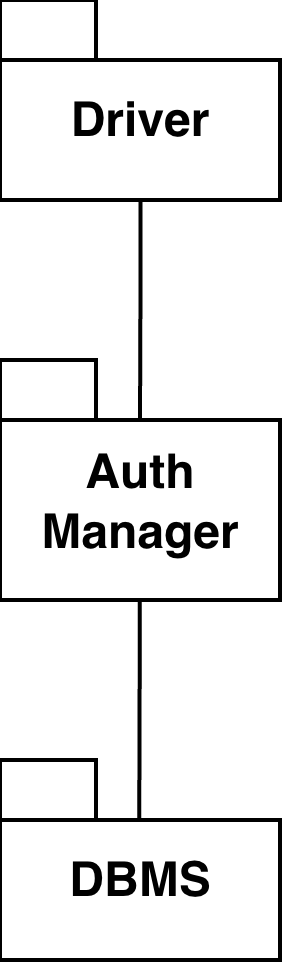

The diagram above was exported from draw.io. Its source (the exported page's mxGraphModel, read from the mxfile embedded in the PNG):
<mxGraphModel dx="594" dy="572" grid="1" gridSize="10" guides="1" tooltips="1" connect="1" arrows="1" fold="1" page="1" pageScale="1" pageWidth="827" pageHeight="1169" math="0" shadow="0">
  <root>
    <mxCell id="0" />
    <mxCell id="1" parent="0" />
    <mxCell id="J7tRZuXXc6xNQc6Cyggb-3" edge="1" parent="1" style="edgeStyle=orthogonalEdgeStyle;rounded=0;orthogonalLoop=1;jettySize=auto;html=1;endArrow=none;endFill=0;">
      <mxGeometry relative="1" as="geometry">
        <mxPoint x="175.12" y="450" as="sourcePoint" />
        <mxPoint x="175" y="505" as="targetPoint" />
      </mxGeometry>
    </mxCell>
    <mxCell id="J7tRZuXXc6xNQc6Cyggb-2" parent="1" style="shape=folder;fontStyle=1;spacingTop=10;tabWidth=24;tabHeight=15;tabPosition=left;html=1;whiteSpace=wrap;" value="Auth Manager" vertex="1">
      <mxGeometry height="60" width="70" x="140" y="490" as="geometry" />
    </mxCell>
    <mxCell id="J7tRZuXXc6xNQc6Cyggb-4" parent="1" style="shape=folder;fontStyle=1;spacingTop=10;tabWidth=24;tabHeight=15;tabPosition=left;html=1;whiteSpace=wrap;" value="Driver" vertex="1">
      <mxGeometry height="50" width="70" x="140" y="400" as="geometry" />
    </mxCell>
    <mxCell id="zBUImUxaPJZ83LZ1AvC4-2" parent="1" style="shape=folder;fontStyle=1;spacingTop=10;tabWidth=24;tabHeight=15;tabPosition=left;html=1;whiteSpace=wrap;" value="DBMS" vertex="1">
      <mxGeometry height="50" width="70" x="140" y="590" as="geometry" />
    </mxCell>
    <mxCell id="zBUImUxaPJZ83LZ1AvC4-5" edge="1" parent="1" style="edgeStyle=orthogonalEdgeStyle;rounded=0;orthogonalLoop=1;jettySize=auto;html=1;endArrow=none;endFill=0;">
      <mxGeometry relative="1" as="geometry">
        <mxPoint x="174.93" y="550" as="sourcePoint" />
        <mxPoint x="174.81" y="605" as="targetPoint" />
      </mxGeometry>
    </mxCell>
  </root>
</mxGraphModel>